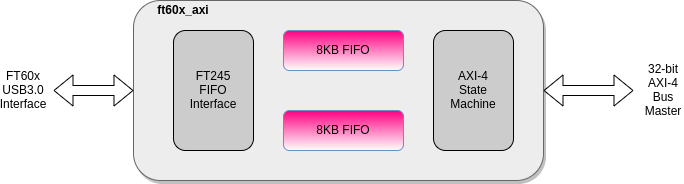

The diagram above was exported from draw.io. Its source (the exported page's mxGraphModel, read from the mxfile embedded in the PNG):
<mxGraphModel dx="2062" dy="1185" grid="1" gridSize="10" guides="1" tooltips="1" connect="1" arrows="1" fold="1" page="1" pageScale="1" pageWidth="827" pageHeight="1169" math="0" shadow="0">
  <root>
    <mxCell id="0" />
    <mxCell id="1" parent="0" />
    <mxCell id="2" value="" style="rounded=1;whiteSpace=wrap;html=1;fillColor=#EDEDED;strokeColor=#666666;fontColor=#333333;gradientColor=none;shadow=1;" vertex="1" parent="1">
      <mxGeometry x="170" y="310" width="410" height="180" as="geometry" />
    </mxCell>
    <mxCell id="3" value="8KB FIFO" style="rounded=1;whiteSpace=wrap;html=1;fillColor=#FF0080;strokeColor=#6c8ebf;gradientColor=#ffffff;" vertex="1" parent="1">
      <mxGeometry x="320" y="340" width="120" height="40" as="geometry" />
    </mxCell>
    <mxCell id="4" value="8KB FIFO" style="rounded=1;whiteSpace=wrap;html=1;fillColor=#FF0080;strokeColor=#6c8ebf;gradientColor=#ffffff;" vertex="1" parent="1">
      <mxGeometry x="320" y="420" width="120" height="40" as="geometry" />
    </mxCell>
    <mxCell id="5" value="" style="shape=flexArrow;endArrow=classic;startArrow=classic;html=1;" edge="1" parent="1">
      <mxGeometry width="50" height="50" relative="1" as="geometry">
        <mxPoint x="580" y="400" as="sourcePoint" />
        <mxPoint x="670" y="400" as="targetPoint" />
      </mxGeometry>
    </mxCell>
    <mxCell id="6" value="" style="shape=flexArrow;endArrow=classic;startArrow=classic;html=1;entryX=0;entryY=0.5;entryDx=0;entryDy=0;" edge="1" target="2" parent="1">
      <mxGeometry width="50" height="50" relative="1" as="geometry">
        <mxPoint x="90" y="400" as="sourcePoint" />
        <mxPoint x="170" y="400" as="targetPoint" />
      </mxGeometry>
    </mxCell>
    <mxCell id="7" value="FT60x&lt;br&gt;USB3.0&lt;br&gt;Interface" style="text;html=1;strokeColor=none;fillColor=none;align=center;verticalAlign=middle;whiteSpace=wrap;rounded=0;" vertex="1" parent="1">
      <mxGeometry x="40" y="390" width="40" height="20" as="geometry" />
    </mxCell>
    <mxCell id="8" value="32-bit AXI-4 Bus Master" style="text;html=1;strokeColor=none;fillColor=none;align=center;verticalAlign=middle;whiteSpace=wrap;rounded=0;" vertex="1" parent="1">
      <mxGeometry x="680" y="390" width="40" height="20" as="geometry" />
    </mxCell>
    <mxCell id="9" value="ft60x_axi" style="text;html=1;strokeColor=none;fillColor=none;align=center;verticalAlign=middle;whiteSpace=wrap;rounded=0;fontStyle=1" vertex="1" parent="1">
      <mxGeometry x="200" y="310" width="40" height="20" as="geometry" />
    </mxCell>
    <mxCell id="10" value="FT245&lt;br&gt;FIFO&lt;br&gt;Interface&lt;br&gt;" style="rounded=1;whiteSpace=wrap;html=1;fillColor=#CCCCCC;gradientColor=none;" vertex="1" parent="1">
      <mxGeometry x="210" y="340" width="80" height="120" as="geometry" />
    </mxCell>
    <mxCell id="11" value="AXI-4&lt;br&gt;State&lt;br&gt;Machine" style="rounded=1;whiteSpace=wrap;html=1;fillColor=#CCCCCC;gradientColor=none;" vertex="1" parent="1">
      <mxGeometry x="470" y="340" width="80" height="120" as="geometry" />
    </mxCell>
  </root>
</mxGraphModel>